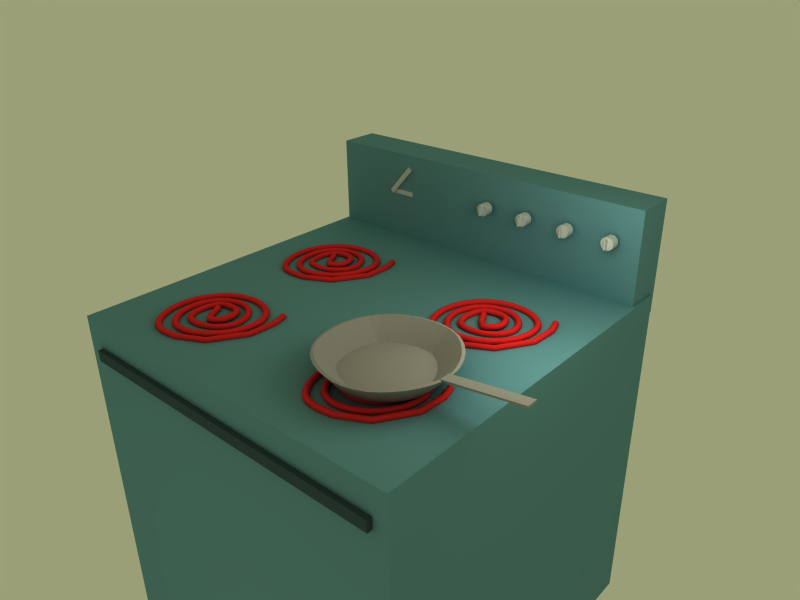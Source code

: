 # Source: fryingpan_2.blend  (saved by Blender 2.40.0; exported with 4.5.12 LTS)
import bpy
from mathutils import Matrix  # noqa: F401  (used for matrix-valued properties, if any)

bpy.ops.wm.read_factory_settings(use_empty=True)
scene = bpy.context.scene
scene.name = 'FryingPan'

# ---- collections
col_collection_1 = bpy.data.collections.new('Collection 1'); scene.collection.children.link(col_collection_1)

# ---- materials (node trees are filled in below, after node groups)
mat_steam = bpy.data.materials.new('steam')
mat_steam.alpha_threshold = 0.0
mat_steam.preview_render_type = 'FLAT'
mat_steam.roughness = 0.5
mat_steam.line_color = (0.0, 0.0, 0.0, 0.3099)
mat_material_002 = bpy.data.materials.new('Material.002')
mat_material_002.alpha_threshold = 0.0
mat_material_002.preview_render_type = 'FLAT'
mat_material_002.diffuse_color = (0.2147, 0.2883, 0.3076, 1.0)
mat_material_002.roughness = 0.5
mat_material_002.line_color = (0.0, 0.0, 0.0, 1.0)
mat_material_005 = bpy.data.materials.new('Material.005')
mat_material_005.alpha_threshold = 0.0
mat_material_005.diffuse_color = (0.37, 0.56, 0.61, 1.0)
mat_material_005.roughness = 0.5
mat_material_005.line_color = (0.0, 0.0, 0.0, 1.0)
mat_material_001 = bpy.data.materials.new('Material.001')
mat_material_001.alpha_threshold = 0.0
mat_material_001.preview_render_type = 'FLAT'
mat_material_001.diffuse_color = (0.8898, 0.1483, 0.1483, 1.0)
mat_material_001.roughness = 0.5
mat_material_001.line_color = (0.0, 0.0, 0.0, 1.0)
mat_material_004 = bpy.data.materials.new('Material.004')
mat_material_004.alpha_threshold = 0.0
mat_material_004.preview_render_type = 'FLAT'
mat_material_004.diffuse_color = (0.08343, 0.07625, 0.07625, 1.0)
mat_material_004.roughness = 0.5
mat_material_004.line_color = (0.0, 0.0, 0.0, 1.0)
mat_grey = bpy.data.materials.new('grey')
mat_grey.alpha_threshold = 0.0
mat_grey.preview_render_type = 'CUBE'
mat_grey.diffuse_color = (0.59, 0.5735, 0.5735, 1.0)
mat_grey.specular_color = (0.1332, 0.1196, 0.1196)
mat_grey.roughness = 0.5
mat_grey.line_color = (0.0, 0.0, 0.0, 1.0)

# ---- material node trees

# ---- world
world_world_003 = bpy.data.worlds.new('World.003'); scene.world = world_world_003
world_world_003.color = (0.6093, 0.6236, 0.4703)
world_world_003.use_sun_shadow = False
world_world_003.sun_shadow_jitter_overblur = 0.0
world_world_003.cycles.sampling_method = 'MANUAL'
world_world_003.cycles.sample_map_resolution = 256

# ---- cameras
cam_camera_003 = bpy.data.cameras.new('Camera.003')
cam_camera_003.passepartout_alpha = 0.2
cam_camera_003.clip_end = 100.0
cam_camera_003.lens = 35.0
cam_camera_003.ortho_scale = 7.314
cam_camera_003.show_passepartout = False
cam_camera_003.show_safe_areas = True
cam_camera_003.dof.focus_distance = 0.0
cam_camera_003.dof.aperture_fstop = 128.0

# ---- lights
light_lamp_003 = bpy.data.lights.new('Lamp.003', 'POINT')
light_lamp_003.transmission_factor = 0.0
light_lamp_003.energy = 100.0
light_lamp_003.shadow_buffer_clip_start = 0.5
light_lamp_003.shadow_soft_size = 1.0
light_lamp_003.shadow_maximum_resolution = 0.006
light_lamp_003.use_absolute_resolution = True
light_lamp_003.cycles.use_multiple_importance_sampling = False
light_spot_003 = bpy.data.lights.new('Spot.003', 'POINT')
light_spot_003.transmission_factor = 0.0
light_spot_003.cutoff_distance = 30.0
light_spot_003.energy = 100.0
light_spot_003.shadow_buffer_clip_start = 1.001
light_spot_003.shadow_soft_size = 1.0
light_spot_003.shadow_maximum_resolution = 0.006
light_spot_003.use_absolute_resolution = True
light_spot_003.cycles.use_multiple_importance_sampling = False

# ---- meshes
me_plane = bpy.data.meshes.new('Plane')
me_plane.from_pydata([(0.5872, 0.5872, 0.0), (0.5872, -0.5872, 0.0), (-0.5872, -0.5872, 0.0), (-0.5872, 0.5872, 0.0)], [], [(0, 3, 2, 1)])
me_plane.materials.append(mat_steam)
me_plane.use_remesh_preserve_volume = False
me_plane.use_remesh_preserve_attributes = False
me_plane.use_mirror_vertex_groups = False
me_plane.update()
me_cube_006 = bpy.data.meshes.new('Cube.006')
me_cube_006.from_pydata([(-3.865, 0.2606, -1.676), (-3.865, 0.03904, -1.676), (3.505, 0.03904, -1.676), (3.505, 0.2606, -1.676), (-3.865, 0.2606, -1.919), (-3.865, 0.03904, -1.919), (3.505, 0.03904, -1.919), (3.505, 0.2606, -1.919)], [], [(0, 1, 2, 3), (4, 7, 6, 5), (0, 4, 5, 1), (1, 5, 6, 2), (2, 6, 7, 3), (4, 0, 3, 7)])
me_cube_006.materials.append(mat_material_002)
me_cube_006.use_remesh_preserve_volume = False
me_cube_006.use_remesh_preserve_attributes = False
me_cube_006.use_mirror_vertex_groups = False
me_cube_006.update()
me_cube_007 = bpy.data.meshes.new('Cube.007')
me_cube_007.from_pydata([(-0.1904, 0.0573, -1.603), (-0.1904, -0.0573, -1.603), (-0.8162, -0.0573, -1.603), (-0.8162, 0.0573, -1.603), (-0.1904, 0.0573, -1.56), (-0.1904, -0.0573, -1.56), (-0.8162, -0.0573, -1.56), (-0.8162, 0.0573, -1.56), (-0.8623, 0.009949, -1.526), (-0.7758, -0.06529, -1.526), (-0.2145, 0.5795, -1.526), (-0.3009, 0.6548, -1.526), (-0.8623, 0.00995, -1.59), (-0.7758, -0.06529, -1.59), (-0.2145, 0.5795, -1.59), (-0.3009, 0.6548, -1.59)], [], [(0, 1, 2, 3), (4, 7, 6, 5), (0, 4, 5, 1), (1, 5, 6, 2), (2, 6, 7, 3), (4, 0, 3, 7), (12, 8, 11, 15), (13, 9, 8, 12), (14, 10, 9, 13), (15, 11, 10, 14), (11, 8, 9, 10), (13, 12, 15, 14)])
me_cube_007.use_remesh_preserve_volume = False
me_cube_007.use_remesh_preserve_attributes = False
me_cube_007.use_mirror_vertex_groups = False
me_cube_007.update()
me_cylinder_006 = bpy.data.meshes.new('Cylinder.006')
me_cylinder_006.from_pydata([(1.944, 2.215, 5.499), (1.952, 2.251, 5.459), (1.964, 2.3, 5.437), (1.976, 2.353, 5.435), (1.987, 2.403, 5.455), (1.996, 2.441, 5.492), (2.001, 2.463, 5.542), (2.0, 2.465, 5.596), (1.996, 2.446, 5.648), (1.987, 2.41, 5.687), (1.976, 2.361, 5.71), (1.963, 2.308, 5.711), (1.952, 2.258, 5.692), (1.944, 2.219, 5.654), (1.939, 2.198, 5.605), (1.939, 2.196, 5.55), (1.751, 2.259, 5.497), (1.76, 2.295, 5.458), (1.771, 2.344, 5.435), (1.783, 2.397, 5.434), (1.794, 2.447, 5.453), (1.803, 2.486, 5.49), (1.808, 2.508, 5.54), (1.808, 2.509, 5.595), (1.803, 2.491, 5.646), (1.794, 2.454, 5.686), (1.783, 2.406, 5.708), (1.77, 2.352, 5.71), (1.759, 2.303, 5.69), (1.751, 2.264, 5.653), (1.746, 2.242, 5.603), (1.746, 2.24, 5.548), (1.97, 2.33, 5.573), (1.777, 2.375, 5.572), (1.869, 2.369, 5.469), (1.869, 2.374, 5.675), (1.864, 2.347, 5.676), (1.863, 2.342, 5.469), (1.675, 2.408, 5.468), (1.675, 2.413, 5.674), (1.67, 2.386, 5.675), (1.67, 2.381, 5.469), (1.869, 3.361, 5.444), (1.87, 3.366, 5.65), (1.875, 3.393, 5.65), (1.875, 3.388, 5.443), (2.063, 3.321, 5.444), (2.064, 3.326, 5.651), (2.069, 3.353, 5.65), (2.069, 3.348, 5.444), (1.977, 3.354, 5.547), (2.17, 3.31, 5.548), (1.946, 3.22, 5.523), (1.946, 3.221, 5.578), (1.95, 3.243, 5.628), (1.959, 3.282, 5.665), (1.97, 3.332, 5.685), (1.983, 3.385, 5.683), (1.994, 3.434, 5.661), (2.003, 3.47, 5.621), (2.007, 3.489, 5.57), (2.007, 3.487, 5.515), (2.003, 3.465, 5.466), (1.994, 3.426, 5.428), (1.983, 3.377, 5.409), (1.971, 3.324, 5.41), (1.959, 3.275, 5.433), (1.951, 3.239, 5.472), (2.139, 3.175, 5.525), (2.139, 3.177, 5.58), (2.143, 3.199, 5.63), (2.152, 3.238, 5.667), (2.163, 3.288, 5.686), (2.175, 3.341, 5.685), (2.187, 3.389, 5.662), (2.196, 3.426, 5.623), (2.2, 3.445, 5.572), (2.2, 3.443, 5.517), (2.196, 3.421, 5.467), (2.187, 3.382, 5.43), (2.176, 3.332, 5.41), (2.164, 3.279, 5.412), (2.152, 3.231, 5.434), (2.144, 3.194, 5.474), (2.343, 4.174, 5.449), (2.352, 4.21, 5.409), (2.363, 4.259, 5.387), (2.376, 4.312, 5.385), (2.387, 4.362, 5.405), (2.396, 4.4, 5.442), (2.4, 4.422, 5.492), (2.4, 4.424, 5.547), (2.395, 4.405, 5.598), (2.387, 4.369, 5.637), (2.375, 4.32, 5.66), (2.363, 4.267, 5.661), (2.352, 4.217, 5.642), (2.343, 4.179, 5.605), (2.339, 4.157, 5.555), (2.339, 4.155, 5.5), (2.151, 4.218, 5.448), (2.159, 4.255, 5.408), (2.171, 4.303, 5.385), (2.183, 4.356, 5.384), (2.194, 4.406, 5.403), (2.203, 4.445, 5.441), (2.207, 4.467, 5.49), (2.207, 4.468, 5.545), (2.203, 4.45, 5.596), (2.194, 4.413, 5.636), (2.182, 4.365, 5.658), (2.17, 4.311, 5.66), (2.159, 4.262, 5.64), (2.15, 4.223, 5.603), (2.146, 4.201, 5.553), (2.146, 4.199, 5.499), (2.369, 4.289, 5.523), (2.177, 4.334, 5.522), (2.269, 4.328, 5.419), (2.269, 4.333, 5.625), (2.263, 4.306, 5.626), (2.263, 4.301, 5.42), (2.075, 4.367, 5.418), (2.075, 4.372, 5.625), (2.069, 4.345, 5.625), (2.069, 4.34, 5.419), (2.269, 5.32, 5.394), (2.269, 5.325, 5.601), (2.275, 5.352, 5.6), (2.275, 5.347, 5.393), (2.463, 5.28, 5.395), (2.463, 5.285, 5.601), (2.469, 5.312, 5.601), (2.469, 5.307, 5.394), (2.376, 5.313, 5.497), (2.569, 5.269, 5.499), (2.346, 5.179, 5.474), (2.346, 5.18, 5.528), (2.35, 5.202, 5.578), (2.359, 5.241, 5.616), (2.37, 5.291, 5.635), (2.382, 5.344, 5.633), (2.394, 5.393, 5.611), (2.402, 5.429, 5.571), (2.407, 5.448, 5.52), (2.407, 5.446, 5.466), (2.403, 5.424, 5.416), (2.394, 5.386, 5.378), (2.383, 5.336, 5.359), (2.37, 5.283, 5.361), (2.359, 5.234, 5.383), (2.35, 5.198, 5.423), (2.539, 5.134, 5.475), (2.538, 5.136, 5.53), (2.543, 5.158, 5.58), (2.552, 5.197, 5.617), (2.563, 5.247, 5.637), (2.575, 5.3, 5.635), (2.587, 5.348, 5.613), (2.595, 5.385, 5.573), (2.6, 5.404, 5.522), (2.6, 5.402, 5.467), (2.595, 5.38, 5.417), (2.587, 5.341, 5.38), (2.576, 5.291, 5.361), (2.563, 5.238, 5.362), (2.552, 5.19, 5.385), (2.543, 5.153, 5.424)], [], [(32, 0, 1), (33, 17, 16), (32, 1, 2), (33, 18, 17), (32, 2, 3), (33, 19, 18), (32, 3, 4), (33, 20, 19), (32, 4, 5), (33, 21, 20), (32, 5, 6), (33, 22, 21), (32, 6, 7), (33, 23, 22), (32, 7, 8), (33, 24, 23), (32, 8, 9), (33, 25, 24), (32, 9, 10), (33, 26, 25), (32, 10, 11), (33, 27, 26), (32, 11, 12), (33, 28, 27), (32, 12, 13), (33, 29, 28), (32, 13, 14), (33, 30, 29), (32, 14, 15), (33, 31, 30), (15, 0, 32), (33, 16, 31), (0, 16, 17, 1), (1, 17, 18, 2), (2, 18, 19, 3), (3, 19, 20, 4), (4, 20, 21, 5), (5, 21, 22, 6), (6, 22, 23, 7), (7, 23, 24, 8), (8, 24, 25, 9), (9, 25, 26, 10), (10, 26, 27, 11), (11, 27, 28, 12), (12, 28, 29, 13), (13, 29, 30, 14), (14, 30, 31, 15), (16, 0, 15, 31), (36, 37, 34, 35), (38, 41, 40, 39), (34, 38, 39, 35), (35, 39, 40, 36), (36, 40, 41, 37), (37, 41, 38, 34), (46, 42, 45, 49), (47, 43, 42, 46), (48, 44, 43, 47), (49, 45, 44, 48), (45, 42, 43, 44), (47, 46, 49, 48), (68, 52, 67, 83), (69, 53, 52, 68), (70, 54, 53, 69), (71, 55, 54, 70), (72, 56, 55, 71), (73, 57, 56, 72), (74, 58, 57, 73), (75, 59, 58, 74), (76, 60, 59, 75), (77, 61, 60, 76), (78, 62, 61, 77), (79, 63, 62, 78), (80, 64, 63, 79), (81, 65, 64, 80), (82, 66, 65, 81), (83, 67, 66, 82), (50, 67, 52), (51, 68, 83), (50, 52, 53), (51, 69, 68), (50, 53, 54), (51, 70, 69), (50, 54, 55), (51, 71, 70), (50, 55, 56), (51, 72, 71), (50, 56, 57), (51, 73, 72), (50, 57, 58), (51, 74, 73), (50, 58, 59), (51, 75, 74), (50, 59, 60), (51, 76, 75), (50, 60, 61), (51, 77, 76), (50, 61, 62), (51, 78, 77), (50, 62, 63), (51, 79, 78), (50, 63, 64), (51, 80, 79), (50, 64, 65), (51, 81, 80), (50, 65, 66), (51, 82, 81), (50, 66, 67), (51, 83, 82), (116, 84, 85), (117, 101, 100), (116, 85, 86), (117, 102, 101), (116, 86, 87), (117, 103, 102), (116, 87, 88), (117, 104, 103), (116, 88, 89), (117, 105, 104), (116, 89, 90), (117, 106, 105), (116, 90, 91), (117, 107, 106), (116, 91, 92), (117, 108, 107), (116, 92, 93), (117, 109, 108), (116, 93, 94), (117, 110, 109), (116, 94, 95), (117, 111, 110), (116, 95, 96), (117, 112, 111), (116, 96, 97), (117, 113, 112), (116, 97, 98), (117, 114, 113), (116, 98, 99), (117, 115, 114), (116, 99, 84), (117, 100, 115), (84, 100, 101, 85), (85, 101, 102, 86), (86, 102, 103, 87), (87, 103, 104, 88), (88, 104, 105, 89), (89, 105, 106, 90), (90, 106, 107, 91), (91, 107, 108, 92), (92, 108, 109, 93), (93, 109, 110, 94), (94, 110, 111, 95), (95, 111, 112, 96), (96, 112, 113, 97), (97, 113, 114, 98), (98, 114, 115, 99), (99, 115, 100, 84), (120, 121, 118, 119), (122, 125, 124, 123), (118, 122, 123, 119), (119, 123, 124, 120), (120, 124, 125, 121), (121, 125, 122, 118), (130, 126, 129, 133), (131, 127, 126, 130), (132, 128, 127, 131), (133, 129, 128, 132), (129, 126, 127, 128), (131, 130, 133, 132), (152, 136, 151, 167), (153, 137, 136, 152), (154, 138, 137, 153), (155, 139, 138, 154), (156, 140, 139, 155), (157, 141, 140, 156), (158, 142, 141, 157), (159, 143, 142, 158), (160, 144, 143, 159), (161, 145, 144, 160), (162, 146, 145, 161), (163, 147, 146, 162), (164, 148, 147, 163), (165, 149, 148, 164), (166, 150, 149, 165), (167, 151, 150, 166), (134, 151, 136), (135, 152, 167), (134, 136, 137), (135, 153, 152), (134, 137, 138), (135, 154, 153), (134, 138, 139), (135, 155, 154), (134, 139, 140), (135, 156, 155), (134, 140, 141), (135, 157, 156), (134, 141, 142), (135, 158, 157), (134, 142, 143), (135, 159, 158), (134, 143, 144), (135, 160, 159), (134, 144, 145), (135, 161, 160), (134, 145, 146), (135, 162, 161), (134, 146, 147), (135, 163, 162), (134, 147, 148), (135, 164, 163), (134, 148, 149), (135, 165, 164), (134, 149, 150), (135, 166, 165), (134, 150, 151), (135, 167, 166)])
me_cylinder_006.use_remesh_preserve_volume = False
me_cylinder_006.use_remesh_preserve_attributes = False
me_cylinder_006.use_mirror_vertex_groups = False
me_cylinder_006.update()
me_cube_008 = bpy.data.meshes.new('Cube.008')
me_cube_008.from_pydata([(2.184, 0.8999, -3.931), (2.184, -0.03689, -3.931), (-5.808, -0.03689, -3.931), (-5.808, 0.8999, -3.931), (2.184, 0.8999, -1.42), (2.184, -0.03689, -1.42), (-5.808, -0.03689, -1.42), (-5.808, 0.8999, -1.42)], [], [(0, 1, 2, 3), (4, 7, 6, 5), (0, 4, 5, 1), (1, 5, 6, 2), (2, 6, 7, 3), (4, 0, 3, 7)])
me_cube_008.materials.append(mat_material_005)
me_cube_008.use_remesh_preserve_volume = False
me_cube_008.use_remesh_preserve_attributes = False
me_cube_008.use_mirror_vertex_groups = False
me_cube_008.update()
me_cube_009 = bpy.data.meshes.new('Cube.009')
me_cube_009.from_pydata([(7.192, 0.3778, 0.2041), (7.192, -0.8907, 0.2041), (-0.3529, -0.8907, 0.2041), (-0.3529, 0.3778, 0.2041), (7.192, 0.3778, -0.2041), (7.192, -0.8907, -0.2041), (-0.3529, -0.8907, -0.2041), (-0.3529, 0.3778, -0.2041)], [], [(0, 1, 2, 3), (4, 7, 6, 5), (0, 4, 5, 1), (1, 5, 6, 2), (2, 6, 7, 3), (4, 0, 3, 7)])
_uv = me_cube_009.uv_layers.new(name='UVMap')
_uv.uv.foreach_set('vector', [0.0, 1.0, 0.0, 0.0, 1.0, 0.0, 1.0, 1.0, 0.0, 1.0, 0.0, 0.0, 1.0, 0.0, 1.0, 1.0, 0.0, 1.0, 0.0, 0.0, 1.0, 0.0, 1.0, 1.0, 0.0, 1.0, 0.0, 0.0, 1.0, 0.0, 1.0, 1.0, 0.0, 1.0, 0.0, 0.0, 1.0, 0.0, 1.0, 1.0, 0.0, 1.0, 0.0, 0.0, 1.0, 0.0, 1.0, 1.0])
_ca = me_cube_009.color_attributes.new('Col', 'BYTE_COLOR', 'CORNER')
_ca.data.foreach_set('color', [1.0, 1.0, 1.0, 1.0, 1.0, 1.0, 1.0, 1.0, 1.0, 1.0, 1.0, 1.0, 1.0, 1.0, 1.0, 1.0, 1.0, 1.0, 1.0, 1.0, 1.0, 1.0, 1.0, 1.0, 1.0, 1.0, 1.0, 1.0, 1.0, 1.0, 1.0, 1.0, 1.0, 1.0, 1.0, 1.0, 1.0, 1.0, 1.0, 1.0, 1.0, 1.0, 1.0, 1.0, 1.0, 1.0, 1.0, 1.0, 1.0, 1.0, 1.0, 1.0, 1.0, 1.0, 1.0, 1.0, 1.0, 1.0, 1.0, 1.0, 1.0, 1.0, 1.0, 1.0, 1.0, 1.0, 1.0, 1.0, 1.0, 1.0, 1.0, 1.0, 1.0, 1.0, 1.0, 1.0, 1.0, 1.0, 1.0, 1.0, 1.0, 1.0, 1.0, 1.0, 1.0, 1.0, 1.0, 1.0, 1.0, 1.0, 1.0, 1.0, 1.0, 1.0, 1.0, 1.0])
me_cube_009.materials.append(mat_grey)
me_cube_009.use_remesh_preserve_volume = False
me_cube_009.use_remesh_preserve_attributes = False
me_cube_009.use_mirror_vertex_groups = False
me_cube_009.update()
me_sphere = bpy.data.meshes.new('Sphere')
me_sphere.from_pydata([(-8.324, 1.597e-09, -0.3838), (-4.366, -2.875, -0.1716), (-9.835, -4.652, -0.1716), (-13.22, 1.597e-09, -0.1716), (-9.835, 4.652, -0.1716), (-4.366, 2.875, -0.1716), (-6.812, -4.652, 0.1716), (-12.28, -2.875, 0.1716), (-12.28, 2.875, 0.1716), (-6.812, 4.652, 0.1716), (-3.432, 1.597e-09, 0.1716), (-8.324, 1.597e-09, 0.3838), (-5.997, -1.69, -0.3264), (-9.212, -2.735, -0.3264), (-6.886, -4.425, -0.2018), (-5.997, 1.69, -0.3264), (-3.671, 1.597e-09, -0.2018), (-11.2, 1.597e-09, -0.3264), (-12.09, -2.735, -0.2018), (-9.212, 2.735, -0.3264), (-12.09, 2.735, -0.2018), (-6.886, 4.425, -0.2018), (-3.122, 1.69, 3.038e-09), (-3.122, -1.69, 3.038e-09), (-8.324, -5.469, 3.038e-09), (-11.54, -4.425, 3.038e-09), (-13.52, -1.69, 3.038e-09), (-13.52, 1.69, 3.038e-09), (-8.324, 5.469, 3.038e-09), (-5.109, 4.425, 3.038e-09), (-4.56, -2.735, 0.2018), (-9.761, -4.425, 0.2018), (-12.98, 1.597e-09, 0.2018), (-9.761, 4.425, 0.2018), (-4.56, 2.735, 0.2018), (-7.435, -2.735, 0.3264), (-5.057, -2.373, -0.2589), (-7.114, -0.8784, -0.3691), (-9.571, -3.84, -0.2589), (-8.785, -1.421, -0.3691), (-8.362, -4.718, -0.1941), (-5.519, -3.794, -0.1941), (-5.057, 2.373, -0.2589), (-7.114, 0.8784, -0.3691), (-3.848, 1.494, -0.1941), (-3.848, -1.494, -0.1941), (-12.36, 1.597e-09, -0.2589), (-9.818, 1.597e-09, -0.3691), (-12.82, -1.421, -0.1941), (-11.07, -3.84, -0.1941), (-9.571, 3.84, -0.2589), (-8.785, 1.421, -0.3691), (-11.07, 3.84, -0.1941), (-12.82, 1.421, -0.1941), (-5.519, 3.794, -0.1941), (-8.362, 4.718, -0.1941), (-1.102, 1.189, 2.132), (-3.563, 2.373, -0.08921), (-1.102, -1.189, 2.132), (-3.563, -2.373, -0.08921), (-4.878, -6.387, 2.132), (-4.596, -3.794, -0.08921), (-7.14, -7.121, 2.132), (-13.25, -5.136, 2.132), (-14.65, -3.212, 2.132), (-14.65, 3.212, 2.132), (-13.25, 5.136, 2.132), (-10.78, 4.718, -0.08921), (-7.14, 7.121, 2.132), (-9.109, 5.261, -0.08921), (-4.878, 6.387, 2.132), (-4.596, 3.794, -0.08921), (-3.825, -1.421, 0.1941), (-5.581, -3.84, 0.1941), (-11.13, -3.794, 0.1941), (-8.285, -4.718, 0.1941), (-12.8, 1.494, 0.1941), (-12.8, -1.494, 0.1941), (-8.285, 4.718, 0.1941), (-11.13, 3.794, 0.1941), (-3.825, 1.421, 0.1941), (-5.581, 3.84, 0.1941), (-4.286, 1.597e-09, 0.2589), (-7.862, -1.421, 0.3691), (-7.076, -3.84, 0.2589), (-9.533, -0.8784, 0.3691), (-11.59, -2.373, 0.2589), (-9.533, 0.8784, 0.3691), (-11.59, 2.373, 0.2589), (-7.076, 3.84, 0.2589), (-6.345, -3.215, -0.2777), (-7.568, -2.326, -0.3432), (-8.035, -3.764, -0.2777), (-4.655, -0.8885, -0.2777), (-5.878, 1.597e-09, -0.3432), (-4.655, 0.8885, -0.2777), (-10.77, -2.875, -0.2777), (-10.3, -1.438, -0.3432), (-11.81, -1.438, -0.2777), (-11.81, 1.438, -0.2777), (-10.3, 1.438, -0.3432), (-10.77, 2.875, -0.2777), (-8.035, 3.764, -0.2777), (-7.568, 2.326, -0.3432), (-6.345, 3.215, -0.2777), (-3.143, -0.8885, -0.1061), (-3.143, 0.8885, -0.1061), (-2.854, 1.597e-09, 3.038e-09), (-7.568, -5.201, -0.1061), (-5.878, -4.652, -0.1061), (-6.633, -5.201, 3.038e-09), (-13.04, -2.326, -0.1061), (-12.75, -3.215, 3.038e-09), (-11.99, 3.764, -0.1061), (-13.04, 2.326, -0.1061), (-5.878, 4.652, -0.1061), (-7.568, 5.201, -0.1061), (-6.633, 5.201, 3.038e-09), (-1.823, -3.149, 2.155), (-3.237, -5.095, 2.155), (-9.226, -7.041, 2.155), (-10.01, -5.201, 3.038e-09), (-11.51, -6.298, 2.155), (-15.22, -1.203, 2.155), (-13.79, 1.597e-09, 3.038e-09), (-15.22, 1.203, 2.155), (-11.51, 6.298, 2.155), (-9.226, 7.041, 2.155), (-3.237, 5.095, 2.155), (-3.899, 3.215, 3.038e-09), (-1.823, 3.149, 2.155), (-4.833, -1.438, 0.2777), (-10.3, -3.215, 0.2777), (-8.612, -3.764, 0.2777), (-9.079, -2.326, 0.3432), (-11.99, 0.8885, 0.2777), (-11.99, -0.8885, 0.2777), (-10.77, 1.597e-09, 0.3432), (-8.612, 3.764, 0.2777), (-10.3, 3.215, 0.2777), (-9.079, 2.326, 0.3432), (-4.833, 1.438, 0.2777), (-6.345, 1.438, 0.3432), (-5.5, -2.051, -0.2955), (-4.677, -2.649, -0.2173), (-6.539, -1.297, -0.3511), (-7.713, -0.4435, -0.3801), (-9.402, -3.319, -0.2955), (-9.716, -4.287, -0.2173), (-9.005, -2.098, -0.3511), (-8.557, -0.7175, -0.3801), (-7.617, -4.615, -0.1998), (-9.106, -4.73, -0.1846), (-6.182, -4.149, -0.1998), (-4.91, -3.367, -0.1846), (-5.5, 2.051, -0.2955), (-4.677, 2.649, -0.2173), (-6.539, 1.297, -0.3511), (-7.713, 0.4435, -0.3801), (-3.716, 0.7545, -0.1998), (-4.066, 2.206, -0.1846), (-3.716, -0.7545, -0.1998), (-4.066, -2.206, -0.1846), (-11.81, 1.597e-09, -0.2955), (-12.83, 1.597e-09, -0.2173), (-10.53, 1.597e-09, -0.3511), (-9.078, 1.597e-09, -0.3801), (-12.49, -2.098, -0.1998), (-13.06, -0.7175, -0.1846), (-11.61, -3.319, -0.1998), (-10.47, -4.287, -0.1846), (-9.716, 4.287, -0.2173), (-9.402, 3.319, -0.2955), (-8.557, 0.7175, -0.3801), (-9.005, 2.098, -0.3511), (-10.47, 4.287, -0.1846), (-11.61, 3.319, -0.1998), (-12.49, 2.098, -0.1998), (-13.06, 0.7175, -0.1846), (-6.182, 4.149, -0.1998), (-4.91, 3.367, -0.1846), (-7.617, 4.615, -0.1998), (-9.106, 4.73, -0.1846), (-1.275, 0.6003, 2.189), (-3.294, 2.051, -0.04503), (-3.922, 2.649, -0.1317), (-1.275, -0.6003, 2.189), (-3.922, -2.649, -0.1317), (-3.294, -2.051, -0.04503), (-5.491, -6.403, 2.189), (-4.819, -4.149, -0.04503), (-4.444, -3.367, -0.1317), (-6.633, -6.774, 2.189), (-8.72, -5.417, -0.04503), (-9.483, -5.004, -0.1317), (-13.46, -4.558, 2.189), (-11.19, -4.615, -0.04503), (-10.33, -4.73, -0.1317), (-14.16, -3.586, 2.189), (-13.44, -0.4435, -0.1317), (-13.6, -1.297, -0.04503), (-14.16, 3.586, 2.189), (-13.6, 1.297, -0.04503), (-13.44, 0.4435, -0.1317), (-13.46, 4.558, 2.189), (-11.19, 4.615, -0.04503), (-10.33, 4.73, -0.1317), (-6.633, 6.774, 2.189), (-8.72, 5.417, -0.04503), (-9.483, 5.004, -0.1317), (-5.491, 6.403, 2.189), (-4.819, 4.149, -0.04503), (-4.444, 3.367, -0.1317), (-4.152, -2.098, 0.1998), (-3.583, -0.7175, 0.1846), (-5.039, -3.319, 0.1998), (-6.176, -4.287, 0.1846), (-10.46, -4.149, 0.1998), (-11.74, -3.367, 0.1846), (-9.03, -4.615, 0.1998), (-7.541, -4.73, 0.1846), (-12.93, 0.7545, 0.1998), (-12.58, 2.206, 0.1846), (-12.93, -0.7545, 0.1998), (-12.58, -2.206, 0.1846), (-9.03, 4.615, 0.1998), (-7.541, 4.73, 0.1846), (-10.46, 4.149, 0.1998), (-11.74, 3.367, 0.1846), (-4.152, 2.098, 0.1998), (-3.583, 0.7175, 0.1846), (-5.039, 3.319, 0.1998), (-6.176, 4.287, 0.1846), (-6.118, 1.597e-09, 0.3511), (-4.834, 1.597e-09, 0.2955), (-3.816, 1.597e-09, 0.2173), (-6.931, -4.287, 0.2173), (-8.934, -0.4435, 0.3801), (-10.11, -1.297, 0.3511), (-11.15, -2.051, 0.2955), (-11.97, -2.649, 0.2173), (-11.97, 2.649, 0.2173), (-11.15, 2.051, 0.2955), (-6.931, 4.287, 0.2173), (-7.245, 3.319, 0.2955), (-6.594, -3.867, -0.2427), (-6.144, -2.483, -0.3058), (-8.391, -2.562, -0.339), (-6.763, -2.033, -0.339), (-7.45, -4.145, -0.2427), (-8.627, -3.29, -0.3058), (-4.111, -0.4498, -0.2427), (-5.289, -1.305, -0.3058), (-5.908, 0.8555, -0.339), (-5.908, -0.8555, -0.339), (-4.111, 0.4498, -0.2427), (-5.289, 1.305, -0.3058), (-10.01, -2.84, -0.3058), (-11.47, -2.84, -0.2427), (-9.775, -2.112, -0.339), (-10.78, -0.7278, -0.339), (-12.0, -2.112, -0.2427), (-11.55, -0.7278, -0.3058), (-11.55, 0.7278, -0.3058), (-12.0, 2.112, -0.2427), (-10.78, 0.7278, -0.339), (-9.775, 2.112, -0.339), (-11.47, 2.84, -0.2427), (-10.01, 2.84, -0.3058), (-7.45, 4.145, -0.2427), (-8.627, 3.29, -0.3058), (-6.763, 2.033, -0.339), (-8.391, 2.562, -0.339), (-6.144, 2.483, -0.3058), (-6.594, 3.867, -0.2427), (-3.346, -0.4498, -0.1558), (-3.068, -1.305, -0.05369), (-3.346, 0.4498, -0.1558), (-3.068, 1.305, -0.05369), (-2.922, 0.8555, 3.038e-09), (-2.922, -0.8555, 3.038e-09), (-7.213, -4.873, -0.1558), (-7.941, -5.402, -0.05369), (-6.358, -4.595, -0.1558), (-5.458, -4.595, -0.05369), (-7.468, -5.402, 3.038e-09), (-5.841, -4.873, 3.038e-09), (-12.61, -2.562, -0.1558), (-13.34, -2.033, -0.05369), (-11.81, -4.145, -0.05369), (-12.09, -3.29, -0.1558), (-12.19, -3.867, 3.038e-09), (-13.2, -2.483, 3.038e-09), (-11.81, 4.145, -0.05369), (-12.09, 3.29, -0.1558), (-13.34, 2.033, -0.05369), (-12.61, 2.562, -0.1558), (-5.458, 4.595, -0.05369), (-6.358, 4.595, -0.1558), (-7.213, 4.873, -0.1558), (-7.941, 5.402, -0.05369), (-5.841, 4.873, 3.038e-09), (-7.468, 5.402, 3.038e-09), (-2.394, -3.468, 2.222), (-3.11, -4.453, 2.222), (-9.706, -6.596, 2.222), (-10.81, -4.873, 3.038e-09), (-9.179, -5.402, 3.038e-09), (-10.86, -6.22, 2.222), (-14.94, -0.6089, 2.222), (-13.73, 0.8555, 3.038e-09), (-13.73, -0.8555, 3.038e-09), (-14.94, 0.6089, 2.222), (-10.86, 6.22, 2.222), (-10.81, 4.873, 3.038e-09), (-9.706, 6.596, 2.222), (-3.11, 4.453, 2.222), (-4.456, 3.867, 3.038e-09), (-3.451, 2.483, 3.038e-09), (-2.394, 3.468, 2.222), (-4.651, -2.112, 0.2427), (-5.101, -0.7278, 0.3058), (-10.05, -3.867, 0.2427), (-9.197, -4.145, 0.2427), (-8.02, -3.29, 0.3058), (-12.54, 0.4498, 0.2427), (-11.36, 1.305, 0.3058), (-12.54, -0.4498, 0.2427), (-9.197, 4.145, 0.2427), (-8.02, 3.29, 0.3058), (-10.05, 3.867, 0.2427), (-9.884, 2.033, 0.339), (-8.256, 2.562, 0.339), (-4.651, 2.112, 0.2427), (-5.101, 0.7278, 0.3058), (-6.636, 2.84, 0.3058), (-5.907, -3.541, -0.2383), (-5.248, -3.124, -0.2295), (-5.674, -2.823, -0.2711), (-6.938, -2.808, -0.3146), (-7.794, -3.086, -0.3146), (-7.175, -3.536, -0.2814), (-8.975, -4.335, -0.2295), (-8.197, -4.285, -0.2383), (-8.808, -3.841, -0.2711), (-8.175, -1.893, -0.3599), (-7.331, -1.619, -0.3599), (-7.945, -1.165, -0.374), (-4.209, -1.204, -0.2383), (-4.402, -1.959, -0.2295), (-4.82, -1.648, -0.2711), (-5.225, -0.4502, -0.3146), (-5.225, 0.4502, -0.3146), (-4.605, 1.597e-09, -0.2814), (-4.402, 1.959, -0.2295), (-4.209, 1.204, -0.2383), (-4.82, 1.648, -0.2711), (-6.477, 0.4438, -0.3599), (-6.477, -0.4438, -0.3599), (-7.099, 1.597e-09, -0.374), (-10.94, -3.392, -0.2383), (-10.34, -3.89, -0.2295), (-10.19, -3.392, -0.2711), (-10.57, -2.185, -0.3146), (-11.09, -1.457, -0.3146), (-11.33, -2.185, -0.2814), (-12.65, -0.72, -0.2295), (-12.36, -1.444, -0.2383), (-12.13, -0.7262, -0.2711), (-10.08, -0.7262, -0.3599), (-9.556, -1.444, -0.3599), (-9.315, -0.72, -0.374), (-12.36, 1.444, -0.2383), (-12.65, 0.72, -0.2295), (-12.13, 0.7262, -0.2711), (-11.09, 1.457, -0.3146), (-10.57, 2.185, -0.3146), (-11.33, 2.185, -0.2814), (-10.34, 3.89, -0.2295), (-10.94, 3.392, -0.2383), (-10.19, 3.392, -0.2711), (-9.556, 1.444, -0.3599), (-10.08, 0.7262, -0.3599), (-9.315, 0.72, -0.374), (-8.197, 4.285, -0.2383), (-8.975, 4.335, -0.2295), (-8.808, 3.841, -0.2711), (-7.794, 3.086, -0.3146), (-6.938, 2.808, -0.3146), (-7.175, 3.536, -0.2814), (-5.248, 3.124, -0.2295), (-5.907, 3.541, -0.2383), (-5.674, 2.823, -0.2711), (-7.331, 1.619, -0.3599), (-8.175, 1.893, -0.3599), (-7.945, 1.165, -0.374), (-3.302, -1.648, -0.09865), (-3.645, -1.959, -0.1435), (-3.446, -1.204, -0.1516), (-3.073, 1.597e-09, -0.1075), (-2.927, 0.4502, -0.05375), (-2.927, -0.4502, -0.05375), (-1.008, 9e-08, 2.133), (-3.302, 1.648, -0.09865), (-3.446, 1.204, -0.1516), (-3.645, 1.959, -0.1435), (-8.741, -5.055, -0.1435), (-7.961, -5.011, -0.1516), (-6.701, -4.993, -0.1075), (-6.228, -4.993, -0.05375), (-7.084, -5.271, -0.05375), (-5.98, -6.843, 2.133), (-5.205, -4.267, -0.09865), (-5.671, -4.267, -0.1516), (-5.014, -3.844, -0.1435), (-13.26, -1.165, -0.1435), (-12.98, -1.893, -0.1516), (-12.42, -3.536, -0.05375), (-12.95, -2.808, -0.05375), (-14.02, -4.229, 2.133), (-11.56, -3.841, -0.1516), (-10.96, -4.335, -0.1435), (-11.42, 4.285, -0.09865), (-10.96, 4.335, -0.1435), (-11.56, 3.841, -0.1516), (-12.57, 3.086, -0.1075), (-12.95, 2.808, -0.05375), (-12.42, 3.536, -0.05375), (-14.02, 4.229, 2.133), (-12.98, 1.893, -0.1516), (-13.26, 1.165, -0.1435), (-5.205, 4.267, -0.09865), (-5.014, 3.844, -0.1435), (-5.671, 4.267, -0.1516), (-6.701, 4.993, -0.1075), (-7.084, 5.271, -0.05375), (-6.228, 4.993, -0.05375), (-5.98, 6.843, 2.133), (-8.339, 5.285, -0.09865), (-7.961, 5.011, -0.1516), (-8.741, 5.055, -0.1435), (-1.903, -2.563, 2.216), (-1.521, -1.577, 2.205), (-1.392, -2.191, 2.145), (-2.454, -4.177, 2.157), (-4.638, -5.868, 2.205), (-3.819, -5.199, 2.216), (-4.014, -5.8, 2.145), (-4.205, -3.541, -0.04506), (-3.683, -2.823, -0.04506), (-4.023, -3.124, -0.09038), (-8.694, -6.783, 2.216), (-7.638, -6.843, 2.205), (-8.183, -7.154, 2.145), (-10.4, -6.759, 2.157), (-12.68, -5.204, 2.205), (-11.79, -5.776, 2.216), (-12.42, -5.776, 2.145), (-10.42, -5.011, -0.04506), (-9.574, -5.285, -0.04506), (-14.81, -1.63, 2.216), (-14.54, -2.652, 2.205), (-15.0, -2.23, 2.145), (-15.31, 9e-08, 2.157), (-14.54, 2.652, 2.205), (-14.81, 1.63, 2.216), (-15.0, 2.23, 2.145), (-13.74, 0.4438, -0.04506), (-13.74, -0.4438, -0.04506), (-11.79, 5.776, 2.216), (-12.68, 5.204, 2.205), (-12.42, 5.776, 2.145), (-10.4, 6.759, 2.157), (-7.638, 6.843, 2.205), (-8.694, 6.783, 2.216), (-8.183, 7.154, 2.145), (-9.574, 5.285, -0.04506), (-10.42, 5.011, -0.04506), (-9.966, 5.055, -0.09038), (-3.819, 5.199, 2.216), (-4.638, 5.868, 2.205), (-4.014, 5.8, 2.145), (-2.454, 4.177, 2.157), (-1.521, 1.577, 2.205), (-1.903, 2.563, 2.216), (-1.392, 2.191, 2.145), (-3.683, 2.823, -0.04506), (-4.205, 3.541, -0.04506), (-4.023, 3.124, -0.09038), (-6.303, -3.89, 0.2295), (-5.703, -3.392, 0.2383), (-5.552, -1.457, 0.3146), (-6.081, -2.185, 0.3146), (-6.569, -0.7262, 0.3599), (-4.521, -0.7262, 0.2711), (-4.288, -1.444, 0.2383), (-3.999, -0.72, 0.2295), (-11.4, -3.124, 0.2295), (-10.74, -3.541, 0.2383), (-9.473, -3.536, 0.2814), (-9.709, -2.808, 0.3146), (-8.472, -1.893, 0.3599), (-7.839, -3.841, 0.2711), (-8.45, -4.285, 0.2383), (-7.672, -4.335, 0.2295), (-11.83, 1.648, 0.2711), (-12.25, 1.959, 0.2295), (-12.44, 1.204, 0.2383), (-12.04, 1.597e-09, 0.2814), (-11.42, -0.4502, 0.3146), (-10.17, 0.4438, 0.3599), (-11.83, -1.648, 0.2711), (-12.44, -1.204, 0.2383), (-12.25, -1.959, 0.2295), (-7.839, 3.841, 0.2711), (-7.672, 4.335, 0.2295), (-8.45, 4.285, 0.2383), (-9.473, 3.536, 0.2814), (-8.702, 1.165, 0.374), (-10.74, 3.541, 0.2383), (-11.4, 3.124, 0.2295), (-4.521, 0.7262, 0.2711), (-3.999, 0.72, 0.2295), (-4.288, 1.444, 0.2383), (-5.315, 2.185, 0.2814), (-7.332, 0.72, 0.374), (-6.458, 3.392, 0.2711), (-5.703, 3.392, 0.2383), (-6.303, 3.89, 0.2295)], [], [(336, 245, 90), (245, 336, 153), (41, 153, 336), (153, 14, 245), (336, 337, 41), (337, 336, 338), (90, 338, 336), (338, 36, 337), (143, 246, 12), (246, 143, 338), (36, 338, 143), (338, 90, 246), (144, 337, 36), (337, 144, 154), (1, 154, 144), (154, 41, 337), (339, 246, 90), (246, 339, 248), (91, 248, 339), (248, 12, 246), (339, 340, 91), (340, 339, 341), (90, 341, 339), (341, 92, 340), (249, 245, 14), (245, 249, 341), (92, 341, 249), (341, 90, 245), (250, 340, 92), (340, 250, 247), (13, 247, 250), (247, 91, 340), (342, 148, 38), (148, 342, 152), (40, 152, 342), (152, 2, 148), (342, 343, 40), (343, 342, 344), (38, 344, 342), (344, 92, 343), (250, 147, 13), (147, 250, 344), (92, 344, 250), (344, 38, 147), (249, 343, 92), (343, 249, 151), (14, 151, 249), (151, 40, 343), (345, 149, 39), (149, 345, 247), (91, 247, 345), (247, 13, 149), (345, 346, 91), (346, 345, 347), (39, 347, 345), (347, 37, 346), (150, 0, 146), (150, 146, 347), (37, 347, 146), (347, 39, 150), (145, 346, 37), (346, 145, 248), (12, 248, 145), (248, 91, 346), (348, 93, 251), (251, 161, 348), (45, 348, 161), (161, 251, 16), (348, 45, 349), (349, 350, 348), (93, 348, 350), (350, 349, 36), (143, 12, 252), (252, 350, 143), (36, 143, 350), (350, 252, 93), (144, 36, 349), (349, 162, 144), (1, 144, 162), (162, 349, 45), (351, 93, 252), (252, 254, 351), (94, 351, 254), (254, 252, 12), (351, 94, 352), (352, 353, 351), (93, 351, 353), (353, 352, 95), (255, 16, 251), (251, 353, 255), (95, 255, 353), (353, 251, 93), (256, 95, 352), (352, 253, 256), (15, 256, 253), (253, 352, 94), (354, 42, 156), (156, 160, 354), (44, 354, 160), (160, 156, 5), (354, 44, 355), (355, 356, 354), (42, 354, 356), (356, 355, 95), (256, 15, 155), (155, 356, 256), (95, 256, 356), (356, 155, 42), (255, 95, 355), (355, 159, 255), (16, 255, 159), (159, 355, 44), (357, 43, 157), (157, 253, 357), (94, 357, 253), (253, 157, 15), (357, 94, 358), (358, 359, 357), (43, 357, 359), (359, 358, 37), (146, 0, 158), (158, 359, 146), (37, 146, 359), (359, 158, 43), (145, 37, 358), (358, 254, 145), (12, 145, 254), (254, 358, 94), (360, 258, 96), (258, 360, 169), (49, 169, 360), (169, 18, 258), (360, 361, 49), (361, 360, 362), (96, 362, 360), (362, 38, 361), (147, 257, 13), (257, 147, 362), (38, 362, 147), (362, 96, 257), (148, 361, 38), (361, 148, 170), (2, 170, 148), (170, 49, 361), (363, 257, 96), (257, 363, 259), (97, 259, 363), (259, 13, 257), (363, 364, 97), (364, 363, 365), (96, 365, 363), (365, 98, 364), (261, 258, 18), (258, 261, 365), (98, 365, 261), (365, 96, 258), (262, 364, 98), (364, 262, 260), (17, 260, 262), (260, 97, 364), (366, 164, 46), (164, 366, 168), (48, 168, 366), (168, 3, 164), (366, 367, 48), (367, 366, 368), (46, 368, 366), (368, 98, 367), (262, 163, 17), (163, 262, 368), (98, 368, 262), (368, 46, 163), (261, 367, 98), (367, 261, 167), (18, 167, 261), (167, 48, 367), (369, 165, 47), (165, 369, 260), (97, 260, 369), (260, 17, 165), (369, 370, 97), (370, 369, 371), (47, 371, 369), (371, 39, 370), (166, 0, 150), (166, 150, 371), (39, 371, 150), (371, 47, 166), (149, 370, 39), (370, 149, 259), (13, 259, 149), (259, 97, 370), (372, 264, 99), (264, 372, 177), (53, 177, 372), (177, 20, 264), (372, 373, 53), (373, 372, 374), (99, 374, 372), (374, 46, 373), (163, 263, 17), (263, 163, 374), (46, 374, 163), (374, 99, 263), (164, 373, 46), (373, 164, 178), (3, 178, 164), (178, 53, 373), (375, 263, 99), (263, 375, 265), (100, 265, 375), (265, 17, 263), (375, 376, 100), (376, 375, 377), (99, 377, 375), (377, 101, 376), (267, 264, 20), (264, 267, 377), (101, 377, 267), (377, 99, 264), (268, 376, 101), (376, 268, 266), (19, 266, 268), (266, 100, 376), (378, 171, 50), (171, 378, 175), (52, 175, 378), (175, 4, 171), (378, 379, 52), (379, 378, 380), (50, 380, 378), (380, 101, 379), (268, 172, 19), (172, 268, 380), (101, 380, 268), (380, 50, 172), (267, 379, 101), (379, 267, 176), (20, 176, 267), (176, 52, 379), (381, 174, 51), (174, 381, 266), (100, 266, 381), (266, 19, 174), (381, 382, 100), (382, 381, 383), (51, 383, 381), (383, 47, 382), (173, 0, 166), (173, 166, 383), (47, 383, 166), (383, 51, 173), (165, 382, 47), (382, 165, 265), (17, 265, 165), (265, 100, 382), (384, 269, 102), (269, 384, 181), (55, 181, 384), (181, 21, 269), (384, 385, 55), (385, 384, 386), (102, 386, 384), (386, 50, 385), (172, 270, 19), (270, 172, 386), (50, 386, 172), (386, 102, 270), (171, 385, 50), (385, 171, 182), (4, 182, 171), (182, 55, 385), (387, 270, 102), (270, 387, 272), (103, 272, 387), (272, 19, 270), (387, 388, 103), (388, 387, 389), (102, 389, 387), (389, 104, 388), (274, 269, 21), (269, 274, 389), (104, 389, 274), (389, 102, 269), (273, 388, 104), (388, 273, 271), (15, 271, 273), (271, 103, 388), (390, 156, 42), (156, 390, 180), (54, 180, 390), (180, 5, 156), (390, 391, 54), (391, 390, 392), (42, 392, 390), (392, 104, 391), (273, 155, 15), (155, 273, 392), (104, 392, 273), (392, 42, 155), (274, 391, 104), (391, 274, 179), (21, 179, 274), (179, 54, 391), (393, 157, 43), (157, 393, 271), (103, 271, 393), (271, 15, 157), (393, 394, 103), (394, 393, 395), (43, 395, 393), (395, 51, 394), (158, 0, 173), (158, 173, 395), (51, 395, 173), (395, 43, 158), (174, 394, 51), (394, 174, 272), (19, 272, 174), (272, 103, 394), (396, 105, 276), (276, 188, 396), (59, 396, 188), (188, 276, 23), (396, 59, 397), (397, 398, 396), (105, 396, 398), (398, 397, 45), (161, 16, 275), (275, 398, 161), (45, 161, 398), (398, 275, 105), (162, 45, 397), (397, 187, 162), (1, 162, 187), (187, 397, 59), (399, 105, 275), (275, 277, 399), (106, 399, 277), (277, 275, 16), (399, 106, 400), (400, 401, 399), (105, 399, 401), (107, 280, 401), (401, 276, 105), (279, 107, 400), (22, 279, 278), (278, 400, 106), (402, 56, 183), (183, 186, 402), (58, 402, 186), (186, 183, 10), (402, 58, 401), (401, 400, 402), (56, 402, 400), (400, 401, 107), (278, 400, 279), (400, 278, 56), (401, 276, 280), (23, 280, 276), (276, 401, 58), (403, 57, 184), (184, 278, 403), (106, 403, 278), (278, 184, 22), (403, 106, 404), (404, 405, 403), (57, 403, 405), (405, 404, 44), (160, 5, 185), (185, 405, 160), (44, 160, 405), (405, 185, 57), (159, 44, 404), (404, 277, 159), (16, 159, 277), (277, 404, 106), (24, 108, 282), (193, 282, 24), (24, 307, 406), (406, 407, 24), (108, 24, 407), (407, 406, 40), (151, 14, 281), (281, 407, 151), (40, 151, 407), (407, 281, 108), (152, 40, 406), (406, 194, 152), (2, 152, 194), (194, 406, 307), (408, 108, 281), (281, 283, 408), (109, 408, 283), (283, 281, 14), (408, 109, 409), (409, 410, 408), (108, 408, 410), (410, 409, 110), (285, 24, 282), (282, 410, 285), (110, 285, 410), (410, 282, 108), (284, 409, 109), (411, 60, 189), (189, 192, 411), (62, 411, 192), (192, 189, 6), (411, 62, 410), (410, 409, 411), (60, 411, 409), (286, 412, 284), (284, 409, 286), (110, 286, 409), (409, 284, 60), (282, 410, 62), (190, 284, 412), (109, 412, 284), (412, 109, 413), (413, 414, 412), (61, 412, 414), (414, 413, 41), (154, 1, 191), (191, 414, 154), (41, 154, 414), (414, 191, 61), (153, 41, 413), (413, 283, 153), (14, 153, 283), (283, 413, 109), (26, 111, 288), (200, 288, 26), (26, 311, 415), (415, 416, 26), (111, 26, 416), (416, 415, 48), (167, 18, 287), (287, 416, 167), (48, 167, 416), (416, 287, 111), (168, 48, 415), (415, 199, 168), (3, 168, 199), (199, 415, 311), (112, 111, 287), (287, 290, 112), (291, 112, 290), (290, 287, 18), (111, 112, 418), (112, 292, 418), (418, 288, 111), (291, 112, 417), (417, 289, 291), (25, 291, 289), (419, 63, 195), (195, 198, 419), (64, 419, 198), (198, 195, 7), (419, 64, 418), (418, 417, 419), (63, 419, 417), (417, 418, 112), (417, 289, 63), (418, 288, 292), (26, 292, 288), (288, 418, 64), (289, 196, 25), (25, 291, 420), (420, 421, 25), (306, 25, 421), (421, 420, 49), (170, 2, 197), (197, 421, 170), (49, 170, 421), (421, 197, 306), (169, 49, 420), (420, 290, 169), (18, 169, 290), (290, 420, 291), (67, 422, 205), (422, 67, 423), (423, 424, 422), (113, 422, 424), (424, 423, 52), (176, 20, 294), (294, 424, 176), (52, 176, 424), (424, 294, 113), (175, 52, 423), (423, 206, 175), (4, 175, 206), (206, 423, 67), (425, 113, 294), (294, 296, 425), (114, 425, 296), (296, 294, 20), (113, 422, 293), (425, 113, 427), (427, 293, 113), (295, 426, 114), (428, 65, 201), (201, 204, 428), (66, 428, 204), (204, 201, 8), (428, 66, 427), (427, 426, 428), (65, 428, 426), (426, 427, 425), (114, 27, 295), (425, 114, 426), (426, 295, 65), (293, 427, 66), (295, 202, 27), (27, 114, 429), (429, 430, 27), (310, 27, 430), (430, 429, 53), (178, 3, 203), (203, 430, 178), (53, 178, 430), (430, 203, 310), (177, 53, 429), (429, 296, 177), (20, 177, 296), (296, 429, 114), (431, 115, 297), (297, 211, 431), (71, 431, 211), (211, 297, 29), (431, 71, 432), (432, 433, 431), (115, 431, 433), (433, 432, 54), (179, 21, 298), (298, 433, 179), (54, 179, 433), (433, 298, 115), (180, 54, 432), (432, 212, 180), (5, 180, 212), (212, 432, 71), (434, 115, 298), (298, 299, 434), (116, 434, 299), (299, 298, 21), (434, 116, 435), (435, 436, 434), (115, 434, 436), (301, 29, 297), (436, 297, 115), (302, 117, 435), (435, 300, 302), (300, 435, 116), (437, 68, 207), (207, 210, 437), (70, 437, 210), (210, 207, 9), (437, 70, 436), (436, 435, 437), (68, 437, 435), (435, 436, 117), (302, 28, 300), (435, 300, 68), (301, 117, 436), (436, 297, 301), (297, 436, 70), (438, 69, 208), (208, 300, 438), (116, 438, 300), (300, 208, 28), (438, 116, 439), (439, 440, 438), (69, 438, 440), (440, 439, 55), (182, 4, 209), (209, 440, 182), (55, 182, 440), (440, 209, 69), (181, 55, 439), (439, 299, 181), (21, 181, 299), (299, 439, 116), (441, 303, 118), (303, 441, 213), (72, 213, 441), (213, 30, 303), (441, 442, 72), (442, 441, 443), (118, 443, 441), (443, 58, 442), (188, 276, 443), (58, 443, 276), (443, 118, 188), (186, 442, 58), (442, 186, 214), (10, 214, 186), (214, 72, 442), (449, 188, 118), (188, 449, 59), (59, 23, 188), (448, 449, 444), (118, 444, 449), (444, 119, 448), (304, 303, 30), (303, 304, 444), (119, 444, 304), (444, 118, 303), (190, 448, 119), (445, 189, 60), (189, 445, 216), (73, 216, 445), (216, 6, 189), (445, 446, 73), (446, 445, 447), (60, 447, 445), (447, 119, 446), (284, 190, 447), (119, 447, 190), (447, 60, 284), (304, 446, 119), (446, 304, 215), (30, 215, 304), (215, 73, 446), (448, 190, 61), (61, 412, 190), (449, 448, 450), (61, 450, 448), (450, 59, 449), (187, 191, 1), (191, 187, 450), (59, 450, 187), (450, 61, 191), (451, 305, 120), (305, 451, 219), (75, 219, 451), (219, 31, 305), (451, 452, 75), (452, 451, 453), (120, 453, 451), (453, 62, 452), (193, 282, 453), (62, 453, 282), (453, 120, 193), (192, 452, 62), (452, 192, 220), (6, 220, 192), (220, 75, 452), (459, 193, 120), (121, 307, 459), (307, 24, 193), (458, 459, 454), (120, 454, 459), (454, 122, 458), (308, 305, 31), (305, 308, 454), (122, 454, 308), (454, 120, 305), (196, 458, 122), (455, 195, 63), (195, 455, 218), (74, 218, 455), (218, 7, 195), (455, 456, 74), (456, 455, 457), (63, 457, 455), (457, 122, 456), (289, 196, 457), (122, 457, 196), (457, 63, 289), (308, 456, 122), (456, 308, 217), (31, 217, 308), (217, 74, 456), (458, 196, 306), (121, 306, 458), (306, 25, 196), (458, 459, 121), (194, 197, 2), (197, 194, 121), (307, 121, 194), (121, 306, 197), (459, 193, 307), (460, 309, 123), (309, 460, 223), (77, 223, 460), (223, 32, 309), (460, 461, 77), (461, 460, 462), (123, 462, 460), (462, 64, 461), (200, 288, 462), (64, 462, 288), (462, 123, 200), (198, 461, 64), (461, 198, 224), (7, 224, 198), (224, 77, 461), (468, 200, 123), (124, 311, 468), (467, 468, 463), (123, 463, 468), (463, 125, 467), (312, 309, 32), (309, 312, 463), (125, 463, 312), (463, 123, 309), (202, 467, 125), (464, 201, 65), (201, 464, 222), (76, 222, 464), (222, 8, 201), (464, 465, 76), (465, 464, 466), (65, 466, 464), (466, 125, 465), (295, 202, 466), (125, 466, 202), (466, 65, 295), (312, 465, 125), (465, 312, 221), (32, 221, 312), (221, 76, 465), (467, 202, 310), (124, 310, 467), (310, 27, 202), (467, 468, 124), (199, 203, 3), (203, 199, 124), (311, 124, 199), (124, 310, 203), (200, 468, 311), (26, 311, 200), (469, 313, 126), (313, 469, 227), (79, 227, 469), (227, 33, 313), (469, 470, 79), (470, 469, 471), (126, 471, 469), (471, 66, 470), (293, 205, 422), (205, 293, 471), (66, 471, 293), (471, 126, 205), (204, 470, 66), (470, 204, 228), (8, 228, 204), (228, 79, 470), (477, 205, 126), (205, 477, 314), (478, 314, 477), (477, 476, 478), (476, 477, 472), (126, 472, 477), (472, 127, 476), (315, 313, 33), (313, 315, 472), (127, 472, 315), (472, 126, 313), (208, 476, 127), (28, 69, 208), (69, 478, 476), (473, 207, 68), (207, 473, 226), (78, 226, 473), (226, 9, 207), (473, 474, 78), (474, 473, 475), (68, 475, 473), (475, 127, 474), (300, 208, 475), (127, 475, 208), (475, 68, 300), (315, 474, 127), (474, 315, 225), (33, 225, 315), (225, 78, 474), (476, 208, 69), (478, 67, 477), (206, 209, 4), (209, 206, 478), (67, 478, 206), (478, 69, 209), (205, 477, 67), (422, 314, 205), (479, 316, 128), (316, 479, 231), (81, 231, 479), (231, 34, 316), (479, 480, 81), (480, 479, 481), (128, 481, 479), (481, 70, 480), (211, 297, 481), (70, 481, 297), (481, 128, 211), (210, 480, 70), (480, 210, 232), (9, 232, 210), (232, 81, 480), (487, 211, 128), (129, 317, 487), (486, 487, 482), (128, 482, 487), (482, 130, 486), (319, 316, 34), (316, 319, 482), (130, 482, 319), (482, 128, 316), (184, 486, 130), (483, 183, 56), (183, 483, 230), (80, 230, 483), (230, 10, 183), (483, 484, 80), (484, 483, 485), (56, 485, 483), (485, 130, 484), (278, 184, 485), (130, 485, 184), (485, 56, 278), (319, 484, 130), (484, 319, 229), (34, 229, 319), (229, 80, 484), (486, 184, 57), (184, 486, 318), (129, 318, 486), (318, 22, 184), (486, 487, 129), (487, 486, 488), (57, 488, 486), (488, 71, 487), (212, 185, 5), (185, 212, 488), (71, 488, 212), (488, 57, 185), (211, 487, 71), (487, 211, 317), (29, 317, 211), (84, 35, 324), (35, 84, 489), (489, 490, 35), (490, 489, 73), (215, 30, 492), (492, 490, 215), (73, 215, 490), (216, 73, 489), (489, 236, 216), (6, 216, 236), (236, 489, 84), (131, 492, 320), (320, 492, 30), (492, 131, 491), (35, 492, 83), (492, 35, 490), (493, 492, 491), (491, 321, 493), (233, 493, 321), (321, 491, 131), (83, 11, 237), (83, 493, 11), (493, 83, 492), (35, 83, 501), (494, 82, 234), (234, 321, 494), (131, 494, 321), (321, 234, 233), (494, 131, 495), (495, 496, 494), (82, 494, 496), (496, 495, 72), (214, 10, 235), (235, 496, 214), (72, 214, 496), (496, 235, 82), (213, 72, 495), (495, 320, 213), (30, 213, 320), (320, 495, 131), (132, 239, 497), (86, 497, 239), (132, 497, 498), (498, 497, 74), (217, 31, 322), (322, 498, 217), (74, 217, 498), (498, 322, 132), (218, 74, 497), (497, 240, 218), (7, 218, 240), (240, 497, 86), (499, 132, 322), (322, 323, 499), (133, 499, 323), (323, 322, 31), (499, 133, 500), (132, 499, 500), (500, 239, 132), (500, 324, 134), (35, 134, 324), (324, 500, 133), (85, 83, 237), (134, 501, 85), (83, 85, 501), (134, 35, 501), (134, 238, 500), (239, 500, 238), (238, 134, 85), (502, 84, 324), (133, 502, 324), (502, 133, 503), (503, 504, 502), (84, 502, 504), (504, 503, 75), (220, 6, 236), (236, 504, 220), (75, 220, 504), (504, 236, 84), (219, 75, 503), (503, 323, 219), (31, 219, 323), (323, 503, 133), (505, 135, 326), (326, 242, 505), (88, 505, 242), (505, 88, 506), (506, 507, 505), (135, 505, 507), (507, 506, 76), (221, 32, 325), (325, 507, 221), (76, 221, 507), (507, 325, 135), (222, 76, 506), (506, 241, 222), (8, 222, 241), (241, 506, 88), (508, 135, 325), (325, 327, 508), (136, 508, 327), (327, 325, 32), (508, 136, 509), (135, 508, 509), (137, 242, 326), (326, 509, 137), (509, 326, 135), (239, 509, 136), (87, 85, 237), (85, 87, 510), (510, 238, 85), (238, 510, 137), (509, 239, 238), (137, 509, 238), (242, 137, 510), (511, 86, 239), (136, 511, 239), (511, 136, 512), (512, 513, 511), (86, 511, 513), (513, 512, 77), (224, 7, 240), (240, 513, 224), (77, 224, 513), (513, 240, 86), (223, 77, 512), (512, 327, 223), (32, 223, 327), (327, 512, 136), (514, 138, 329), (329, 244, 514), (89, 514, 244), (244, 329, 332), (514, 89, 515), (515, 516, 514), (138, 514, 516), (516, 515, 78), (225, 33, 328), (328, 516, 225), (78, 225, 516), (516, 328, 138), (226, 78, 515), (515, 243, 226), (9, 226, 243), (243, 515, 89), (517, 138, 328), (328, 330, 517), (139, 517, 330), (330, 328, 33), (517, 139, 331), (331, 140, 517), (138, 517, 140), (329, 140, 332), (140, 329, 138), (242, 331, 139), (518, 87, 237), (237, 11, 518), (525, 518, 11), (87, 518, 140), (331, 242, 510), (510, 87, 331), (140, 331, 87), (332, 140, 518), (332, 518, 525), (242, 139, 519), (519, 520, 242), (88, 242, 520), (520, 519, 79), (228, 8, 241), (241, 520, 228), (79, 228, 520), (520, 241, 88), (227, 79, 519), (519, 330, 227), (33, 227, 330), (330, 519, 139), (521, 141, 334), (334, 234, 521), (82, 521, 234), (234, 334, 233), (521, 82, 522), (522, 523, 521), (141, 521, 523), (523, 522, 80), (229, 34, 333), (333, 523, 229), (80, 229, 523), (523, 333, 141), (230, 80, 522), (522, 235, 230), (10, 230, 235), (235, 522, 82), (524, 141, 333), (524, 333, 34), (524, 335, 142), (141, 524, 142), (334, 142, 233), (142, 334, 141), (332, 142, 335), (493, 525, 11), (332, 525, 142), (233, 142, 525), (233, 525, 493), (526, 89, 244), (244, 335, 526), (335, 244, 332), (526, 335, 527), (527, 528, 526), (89, 526, 528), (528, 527, 81), (232, 9, 243), (243, 528, 232), (81, 232, 528), (528, 243, 89), (231, 81, 527), (527, 524, 231), (34, 231, 524), (524, 527, 335)])
me_sphere.materials.append(mat_grey)
me_sphere.use_remesh_preserve_volume = False
me_sphere.use_remesh_preserve_attributes = False
me_sphere.use_mirror_vertex_groups = False
me_sphere.update()
me_cube_010 = bpy.data.meshes.new('Cube.010')
me_cube_010.from_pydata([(1.0, 1.0, -1.0), (1.0, -1.0, -1.0), (-1.0, -1.0, -1.0), (-1.0, 1.0, -1.0), (1.0, 1.0, 1.0), (1.0, -1.0, 1.0), (-1.0, -1.0, 1.0), (-1.0, 1.0, 1.0)], [], [(0, 1, 2, 3), (4, 7, 6, 5), (0, 4, 5, 1), (1, 5, 6, 2), (2, 6, 7, 3), (4, 0, 3, 7)])
me_cube_010.materials.append(mat_material_005)
me_cube_010.use_remesh_preserve_volume = False
me_cube_010.use_remesh_preserve_attributes = False
me_cube_010.use_mirror_vertex_groups = False
me_cube_010.update()

# ---- curves / text
cu_circle = bpy.data.curves.new('Circle', 'CURVE')
cu_circle.dimensions = '3D'
_sp = cu_circle.splines.new('BEZIER'); _sp.bezier_points.add(3)
_sp.bezier_points.foreach_set('co', [4.394, -2.535, 0.0, 4.599, -2.33, 0.0, 4.804, -2.535, 0.0, 4.599, -2.74, 0.0])
_sp.bezier_points.foreach_set('handle_left', [4.394, -2.648, 0.0, 4.486, -2.33, 0.0, 4.804, -2.422, 0.0, 4.713, -2.74, 0.0])
_sp.bezier_points.foreach_set('handle_right', [4.394, -2.422, 0.0, 4.713, -2.33, 0.0, 4.804, -2.648, 0.0, 4.486, -2.74, 0.0])
for _p, _l, _r in zip(_sp.bezier_points, ['AUTO', 'AUTO', 'AUTO', 'AUTO'], ['AUTO', 'AUTO', 'AUTO', 'AUTO']): _p.handle_left_type = _l; _p.handle_right_type = _r
_sp.radius_interpolation = 'EASE'
_sp.order_u = 2
_sp.order_v = 2
_sp.use_cyclic_u = True
cu_circle.use_path_clamp = True
cu_circle.use_deform_bounds = True
cu_circle.use_radius = False
cu_circle.bevel_resolution = 1
cu_circle.resolution_u = 6
cu_circle.resolution_v = 6
cu_circle.fill_mode = 'HALF'
cu_circle.twist_mode = 'Z_UP'
cu_curve = bpy.data.curves.new('Curve', 'CURVE')
cu_curve.dimensions = '3D'
_sp = cu_curve.splines.new('NURBS'); _sp.points.add(16)
_sp.points.foreach_set('co', [6.483, 29.17, 0.4927, 1.0, 6.417, 29.31, 0.4958, 1.0, 6.342, 29.52, 0.5058, 1.0, 8.03, 28.97, 0.5058, 1.0, 6.534, 27.56, 0.5056, 1.0, 5.484, 30.14, 0.5245, 1.0, 8.22, 29.57, 0.5058, 1.0, 7.365, 27.37, 0.5058, 1.0, 5.08, 28.33, 0.5058, 1.0, 6.253, 30.99, 0.5178, 1.0, 8.618, 29.15, 0.5058, 1.0, 7.367, 27.58, 0.5058, 1.0, 6.211, 27.51, 0.5519, 1.0, 4.725, 28.85, 0.5583, 1.0, 6.112, 31.02, 0.5661, 1.0, 7.982, 30.22, 0.5242, 1.0, 8.132, 29.78, 0.5263, 1.0])
_sp.radius_interpolation = 'EASE'
_sp.order_u = 5
_sp.order_v = 2
_sp.resolution_u = 32
_sp.use_endpoint_u = True
_sp = cu_curve.splines.new('NURBS'); _sp.points.add(16)
_sp.points.foreach_set('co', [1.27, 28.99, 0.4927, 1.0, 1.203, 29.12, 0.4958, 1.0, 1.129, 29.33, 0.5058, 1.0, 2.816, 28.78, 0.5058, 1.0, 1.32, 27.37, 0.5056, 1.0, 0.2703, 29.96, 0.5245, 1.0, 3.006, 29.39, 0.5058, 1.0, 2.152, 27.19, 0.5058, 1.0, -0.134, 28.15, 0.5058, 1.0, 1.039, 30.8, 0.5178, 1.0, 3.404, 28.96, 0.5058, 1.0, 2.154, 27.39, 0.5058, 1.0, 0.9978, 27.33, 0.5519, 1.0, -0.4885, 28.67, 0.5583, 1.0, 0.8979, 30.83, 0.5661, 1.0, 2.769, 30.03, 0.5242, 1.0, 2.918, 29.59, 0.5263, 1.0])
_sp.radius_interpolation = 'EASE'
_sp.order_u = 5
_sp.order_v = 2
_sp.resolution_u = 32
_sp.use_endpoint_u = True
_sp.material_index = 1
_sp = cu_curve.splines.new('NURBS'); _sp.points.add(16)
_sp.points.foreach_set('co', [1.102, 33.28, 0.4927, 1.0, 1.035, 33.41, 0.4958, 1.0, 0.9609, 33.62, 0.5058, 1.0, 2.648, 33.07, 0.5058, 1.0, 1.152, 31.66, 0.5056, 1.0, 0.1024, 34.24, 0.5245, 1.0, 2.838, 33.67, 0.5058, 1.0, 1.984, 31.48, 0.5058, 1.0, -0.3019, 32.43, 0.5058, 1.0, 0.8712, 35.09, 0.5178, 1.0, 3.236, 33.25, 0.5058, 1.0, 1.986, 31.68, 0.5058, 1.0, 0.8299, 31.61, 0.5519, 1.0, -0.6563, 32.95, 0.5583, 1.0, 0.73, 35.12, 0.5661, 1.0, 2.601, 34.32, 0.5242, 1.0, 2.75, 33.88, 0.5263, 1.0])
_sp.radius_interpolation = 'EASE'
_sp.order_u = 5
_sp.order_v = 2
_sp.resolution_u = 32
_sp.use_endpoint_u = True
_sp.material_index = 1
_sp = cu_curve.splines.new('NURBS'); _sp.points.add(16)
_sp.points.foreach_set('co', [6.666, 33.09, 0.4927, 1.0, 6.6, 33.22, 0.4958, 1.0, 6.525, 33.44, 0.5058, 1.0, 8.213, 32.88, 0.5058, 1.0, 6.717, 31.48, 0.5056, 1.0, 5.667, 34.06, 0.5245, 1.0, 8.402, 33.49, 0.5058, 1.0, 7.548, 31.29, 0.5058, 1.0, 5.263, 32.25, 0.5058, 1.0, 6.436, 34.9, 0.5178, 1.0, 8.801, 33.06, 0.5058, 1.0, 7.55, 31.49, 0.5058, 1.0, 6.394, 31.43, 0.5519, 1.0, 4.908, 32.77, 0.5583, 1.0, 6.294, 34.93, 0.5661, 1.0, 8.165, 34.13, 0.5242, 1.0, 8.315, 33.69, 0.5263, 1.0])
_sp.radius_interpolation = 'EASE'
_sp.order_u = 5
_sp.order_v = 2
_sp.resolution_u = 32
_sp.use_endpoint_u = True
_sp.material_index = 1
cu_curve.materials.append(mat_material_001)
cu_curve.materials.append(mat_material_004)
cu_curve.use_path = True
cu_curve.use_path_clamp = True
cu_curve.use_deform_bounds = True
cu_curve.use_radius = False
cu_curve.bevel_mode = 'OBJECT'
cu_curve.bevel_resolution = 0
cu_curve.resolution_u = 8
cu_curve.resolution_v = 6
cu_curve.eval_time = 0.03099
cu_curve.fill_mode = 'HALF'
cu_curve.twist_mode = 'Z_UP'

# ---- objects
ob_steam_emitter = bpy.data.objects.new('steam emitter', me_plane)
ob_cube_006 = bpy.data.objects.new('Cube.006', me_cube_006)
ob_cube_007 = bpy.data.objects.new('Cube.007', me_cube_007)
ob_cylinder_006 = bpy.data.objects.new('Cylinder.006', me_cylinder_006)
ob_lamp_006 = bpy.data.objects.new('Lamp.006', light_lamp_003)
ob_cube_008 = bpy.data.objects.new('Cube.008', me_cube_008)
ob_circle_004 = bpy.data.objects.new('Circle.004', cu_circle)
ob_curve = bpy.data.objects.new('Curve', cu_curve)
ob_cube_009 = bpy.data.objects.new('Cube.009', me_cube_009)
ob_sphere = bpy.data.objects.new('Sphere', me_sphere)
ob_cube_010 = bpy.data.objects.new('Cube.010', me_cube_010)
ob_lamp_007 = bpy.data.objects.new('Lamp.007', light_spot_003)
ob_camera_003 = bpy.data.objects.new('Camera.003', cam_camera_003)

# ---- transforms, parenting, visibility, modifiers, constraints
ob_steam_emitter.location = (2.489, -0.3816, 4.119)
ob_steam_emitter.scale = (0.7163, 0.7163, 0.7163)
ob_steam_emitter.lock_rotations_4d = False
ob_steam_emitter.empty_display_type = 'ARROWS'
ob_steam_emitter.color = (0.0, 0.0, 0.0, 1.0)
ob_steam_emitter.show_instancer_for_render = False
ob_steam_emitter.lineart.crease_threshold = 0.0
_m = ob_steam_emitter.modifiers.new('ParticleSystem 1', 'PARTICLE_SYSTEM')
ob_cube_006.location = (1.204, -2.015, 4.592)
ob_cube_006.scale = (0.6953, 0.6953, 0.6953)
ob_cube_006.lock_rotations_4d = False
ob_cube_006.empty_display_type = 'ARROWS'
ob_cube_006.color = (0.0, 0.0, 0.0, 1.0)
ob_cube_006.lineart.crease_threshold = 0.0
ob_cube_007.location = (-0.08354, 2.101, 4.592)
ob_cube_007.rotation_euler = (1.571, -0.0, -0.0)
ob_cube_007.scale = (0.6953, 0.6953, 0.6953)
ob_cube_007.lock_rotations_4d = False
ob_cube_007.empty_display_type = 'ARROWS'
ob_cube_007.color = (0.0, 0.0, 0.0, 1.0)
ob_cube_007.lineart.crease_threshold = 0.0
ob_cylinder_006.location = (5.187, 2.101, 0.8217)
ob_cylinder_006.rotation_euler = (0.02516, -0.001234, 1.772)
ob_cylinder_006.scale = (0.6953, 0.6953, 0.6953)
ob_cylinder_006.lock_rotations_4d = False
ob_cylinder_006.empty_display_type = 'ARROWS'
ob_cylinder_006.color = (0.0, 0.0, 0.0, 1.0)
ob_cylinder_006.lineart.crease_threshold = 0.0
ob_lamp_006.location = (1.81, -9.227, -0.167)
ob_lamp_006.rotation_euler = (0.01267, 0.02314, 1.056)
ob_lamp_006.lock_rotations_4d = False
ob_lamp_006.empty_display_type = 'ARROWS'
ob_lamp_006.color = (0.0, 0.0, 0.0, 1.0)
ob_lamp_006.lineart.crease_threshold = 0.0
ob_cube_008.location = (2.298, 3.221, 6.237)
ob_cube_008.scale = (0.6953, 0.6953, 0.6953)
ob_cube_008.lock_rotations_4d = False
ob_cube_008.empty_display_type = 'ARROWS'
ob_cube_008.color = (0.0, 0.0, 0.0, 1.0)
ob_cube_008.lineart.crease_threshold = 0.0
ob_circle_004.location = (-6.511, -8.916, -1.649)
ob_circle_004.scale = (0.3848, 0.3848, 0.3848)
ob_circle_004.lock_rotations_4d = False
ob_circle_004.empty_display_type = 'ARROWS'
ob_circle_004.color = (0.0, 0.0, 0.0, 1.0)
ob_circle_004.lineart.crease_threshold = 0.0
ob_curve.location = (-1.209, -16.4, 4.114)
ob_curve.scale = (0.5444, 0.5444, 0.5444)
ob_curve.lock_rotations_4d = False
ob_curve.empty_display_type = 'ARROWS'
ob_curve.color = (0.0, 0.0, 0.0, 1.0)
ob_curve.lineart.crease_threshold = 0.0
ob_cube_009.location = (3.376, -0.3501, 4.199)
ob_cube_009.rotation_euler = (-1.182e-08, -0.1299, 6.693e-09)
ob_cube_009.scale = (0.152, 0.1276, 0.06241)
ob_cube_009.lock_rotations_4d = False
ob_cube_009.empty_display_type = 'ARROWS'
ob_cube_009.color = (0.0, 0.0, 0.0, 1.0)
ob_cube_009.lineart.crease_threshold = 0.0
ob_sphere.location = (3.498, -0.3471, 3.924)
ob_sphere.scale = (0.1276, 0.1276, 0.1276)
ob_sphere.lock_rotations_4d = False
ob_sphere.empty_display_type = 'ARROWS'
ob_sphere.color = (0.0, 0.0, 0.0, 1.0)
ob_sphere.lineart.crease_threshold = 0.0
ob_cube_010.location = (1.042, 0.9057, 1.019)
ob_cube_010.scale = (2.817, 2.817, 2.817)
ob_cube_010.lock_rotations_4d = False
ob_cube_010.empty_display_type = 'ARROWS'
ob_cube_010.color = (0.0, 0.0, 0.0, 1.0)
ob_cube_010.lineart.crease_threshold = 0.0
ob_lamp_007.location = (4.076, 1.005, 5.904)
ob_lamp_007.rotation_euler = (0.6503, 0.05522, 1.866)
ob_lamp_007.lock_rotations_4d = False
ob_lamp_007.empty_display_type = 'ARROWS'
ob_lamp_007.color = (0.0, 0.0, 0.0, 0.0)
ob_lamp_007.lineart.crease_threshold = 0.0
ob_camera_003.location = (7.84, -6.137, 8.783)
ob_camera_003.rotation_euler = (1.109, 0.01082, 0.7258)
ob_camera_003.lock_rotations_4d = False
ob_camera_003.empty_display_type = 'ARROWS'
ob_camera_003.color = (0.0, 0.0, 0.0, 0.0)
ob_camera_003.display_type = 'WIRE'
ob_camera_003.lineart.crease_threshold = 0.0
cu_curve.bevel_object = ob_circle_004

# ---- collection membership
col_collection_1.objects.link(ob_steam_emitter)
col_collection_1.objects.link(ob_cube_006)
col_collection_1.objects.link(ob_cube_007)
col_collection_1.objects.link(ob_cylinder_006)
col_collection_1.objects.link(ob_lamp_006)
col_collection_1.objects.link(ob_cube_008)
col_collection_1.objects.link(ob_circle_004)
col_collection_1.objects.link(ob_curve)
col_collection_1.objects.link(ob_cube_009)
col_collection_1.objects.link(ob_sphere)
col_collection_1.objects.link(ob_cube_010)
col_collection_1.objects.link(ob_lamp_007)
col_collection_1.objects.link(ob_camera_003)

# ---- scene / render settings (as saved in the file)
scene.camera = ob_camera_003
scene.frame_start = 1; scene.frame_end = 40; scene.frame_set(1)
scene.render.engine = 'BLENDER_EEVEE_NEXT'
scene.render.image_settings.file_format = 'JPEG'
scene.render.image_settings.color_mode = 'RGB'
scene.render.image_settings.compression = 90
scene.render.resolution_x = 800
scene.render.resolution_y = 600
scene.render.resolution_percentage = 25
scene.render.pixel_aspect_x = 100.0
scene.render.pixel_aspect_y = 100.0
scene.render.fps = 25
scene.render.dither_intensity = 0.0
scene.render.use_compositing = False
scene.render.use_sequencer = False
scene.render.bake_bias = 0.0
scene.render.use_stamp_time = False
scene.render.use_stamp_date = False
scene.render.use_stamp_frame = False
scene.render.use_stamp_camera = False
scene.render.use_stamp_scene = False
scene.render.use_stamp_filename = False
scene.render.use_stamp_render_time = False
scene.render.stamp_font_size = 0
scene.cycles.use_denoising = False
scene.cycles.samples = 10
scene.cycles.sampling_pattern = 'TABULATED_SOBOL'
scene.cycles.light_sampling_threshold = 0.0
scene.cycles.use_adaptive_sampling = False
scene.cycles.use_light_tree = False
scene.cycles.blur_glossy = 0.0
scene.cycles.volume_bounces = 1
scene.cycles.pixel_filter_type = 'GAUSSIAN'
scene.cycles.sample_clamp_indirect = 0.0
scene.view_settings.view_transform = 'Raw'
bpy.context.view_layer.update()
